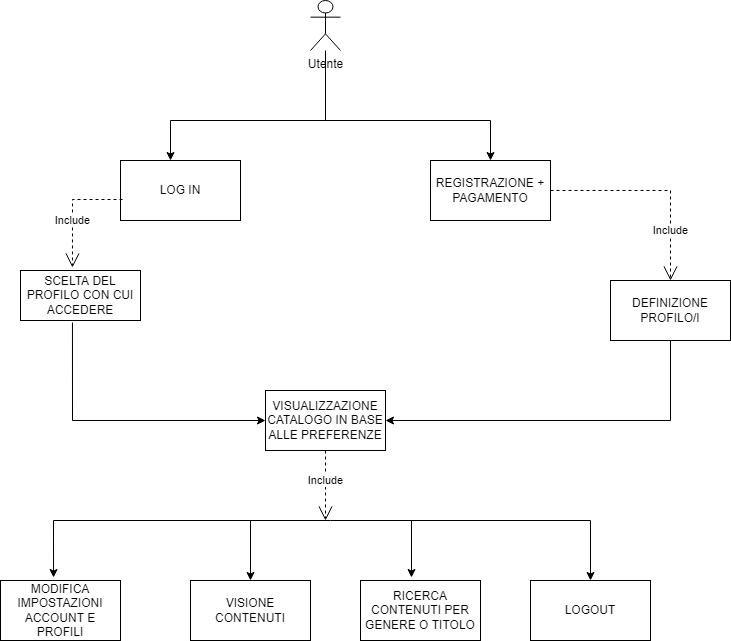

The diagram above was exported from draw.io. Its source (the exported page's mxGraphModel, read from the mxfile embedded in the PNG):
<mxGraphModel dx="1422" dy="798" grid="1" gridSize="10" guides="1" tooltips="1" connect="1" arrows="1" fold="1" page="1" pageScale="1" pageWidth="827" pageHeight="1169" math="0" shadow="0">
  <root>
    <mxCell id="0" />
    <mxCell id="1" parent="0" />
    <mxCell id="ntmU8flViXwEXRIT5s-e-1" value="Utente" style="shape=umlActor;verticalLabelPosition=bottom;verticalAlign=top;html=1;outlineConnect=0;" vertex="1" parent="1">
      <mxGeometry x="360" y="40" width="30" height="50" as="geometry" />
    </mxCell>
    <mxCell id="ntmU8flViXwEXRIT5s-e-2" value="" style="endArrow=classic;html=1;rounded=0;" edge="1" parent="1" source="ntmU8flViXwEXRIT5s-e-1">
      <mxGeometry width="50" height="50" relative="1" as="geometry">
        <mxPoint x="390" y="430" as="sourcePoint" />
        <mxPoint x="220" y="200" as="targetPoint" />
        <Array as="points">
          <mxPoint x="375" y="160" />
          <mxPoint x="220" y="160" />
        </Array>
      </mxGeometry>
    </mxCell>
    <mxCell id="ntmU8flViXwEXRIT5s-e-3" value="LOG IN" style="rounded=0;whiteSpace=wrap;html=1;" vertex="1" parent="1">
      <mxGeometry x="170" y="200" width="120" height="60" as="geometry" />
    </mxCell>
    <mxCell id="ntmU8flViXwEXRIT5s-e-4" value="" style="endArrow=classic;html=1;rounded=0;" edge="1" parent="1">
      <mxGeometry width="50" height="50" relative="1" as="geometry">
        <mxPoint x="370" y="160" as="sourcePoint" />
        <mxPoint x="540" y="200" as="targetPoint" />
        <Array as="points">
          <mxPoint x="540" y="160" />
        </Array>
      </mxGeometry>
    </mxCell>
    <mxCell id="ntmU8flViXwEXRIT5s-e-5" value="REGISTRAZIONE + PAGAMENTO" style="rounded=0;whiteSpace=wrap;html=1;" vertex="1" parent="1">
      <mxGeometry x="480" y="200" width="120" height="60" as="geometry" />
    </mxCell>
    <mxCell id="ntmU8flViXwEXRIT5s-e-8" value="VISUALIZZAZIONE CATALOGO IN BASE ALLE PREFERENZE" style="rounded=0;whiteSpace=wrap;html=1;" vertex="1" parent="1">
      <mxGeometry x="315" y="430" width="120" height="60" as="geometry" />
    </mxCell>
    <mxCell id="ntmU8flViXwEXRIT5s-e-12" value="DEFINIZIONE PROFILO/I" style="rounded=0;whiteSpace=wrap;html=1;" vertex="1" parent="1">
      <mxGeometry x="660" y="320" width="120" height="60" as="geometry" />
    </mxCell>
    <mxCell id="ntmU8flViXwEXRIT5s-e-14" value="" style="endArrow=classic;html=1;rounded=0;entryX=1;entryY=0.5;entryDx=0;entryDy=0;exitX=0.5;exitY=1;exitDx=0;exitDy=0;" edge="1" parent="1" source="ntmU8flViXwEXRIT5s-e-12" target="ntmU8flViXwEXRIT5s-e-8">
      <mxGeometry width="50" height="50" relative="1" as="geometry">
        <mxPoint x="390" y="410" as="sourcePoint" />
        <mxPoint x="440" y="360" as="targetPoint" />
        <Array as="points">
          <mxPoint x="720" y="460" />
        </Array>
      </mxGeometry>
    </mxCell>
    <mxCell id="ntmU8flViXwEXRIT5s-e-16" value="MODIFICA IMPOSTAZIONI ACCOUNT E PROFILI" style="rounded=0;whiteSpace=wrap;html=1;" vertex="1" parent="1">
      <mxGeometry x="50" y="620" width="120" height="60" as="geometry" />
    </mxCell>
    <mxCell id="ntmU8flViXwEXRIT5s-e-17" value="VISIONE CONTENUTI" style="rounded=0;whiteSpace=wrap;html=1;" vertex="1" parent="1">
      <mxGeometry x="240" y="620" width="120" height="60" as="geometry" />
    </mxCell>
    <mxCell id="ntmU8flViXwEXRIT5s-e-18" value="SCELTA DEL PROFILO CON CUI ACCEDERE" style="rounded=0;whiteSpace=wrap;html=1;" vertex="1" parent="1">
      <mxGeometry x="70" y="310" width="120" height="50" as="geometry" />
    </mxCell>
    <mxCell id="ntmU8flViXwEXRIT5s-e-20" value="" style="endArrow=classic;html=1;rounded=0;exitX=0.433;exitY=1.04;exitDx=0;exitDy=0;exitPerimeter=0;entryX=0;entryY=0.5;entryDx=0;entryDy=0;" edge="1" parent="1" source="ntmU8flViXwEXRIT5s-e-18" target="ntmU8flViXwEXRIT5s-e-8">
      <mxGeometry width="50" height="50" relative="1" as="geometry">
        <mxPoint x="390" y="480" as="sourcePoint" />
        <mxPoint x="440" y="430" as="targetPoint" />
        <Array as="points">
          <mxPoint x="122" y="460" />
        </Array>
      </mxGeometry>
    </mxCell>
    <mxCell id="ntmU8flViXwEXRIT5s-e-21" value="RICERCA CONTENUTI PER GENERE O TITOLO" style="rounded=0;whiteSpace=wrap;html=1;" vertex="1" parent="1">
      <mxGeometry x="410" y="620" width="120" height="60" as="geometry" />
    </mxCell>
    <mxCell id="ntmU8flViXwEXRIT5s-e-22" value="LOGOUT" style="rounded=0;whiteSpace=wrap;html=1;" vertex="1" parent="1">
      <mxGeometry x="580" y="620" width="120" height="60" as="geometry" />
    </mxCell>
    <mxCell id="ntmU8flViXwEXRIT5s-e-24" value="" style="endArrow=classic;html=1;rounded=0;entryX=0.425;entryY=-0.05;entryDx=0;entryDy=0;entryPerimeter=0;" edge="1" parent="1" target="ntmU8flViXwEXRIT5s-e-21">
      <mxGeometry width="50" height="50" relative="1" as="geometry">
        <mxPoint x="461" y="560" as="sourcePoint" />
        <mxPoint x="440" y="410" as="targetPoint" />
      </mxGeometry>
    </mxCell>
    <mxCell id="ntmU8flViXwEXRIT5s-e-25" value="" style="endArrow=classic;html=1;rounded=0;entryX=0.442;entryY=-0.05;entryDx=0;entryDy=0;entryPerimeter=0;" edge="1" parent="1" target="ntmU8flViXwEXRIT5s-e-16">
      <mxGeometry width="50" height="50" relative="1" as="geometry">
        <mxPoint x="380" y="560" as="sourcePoint" />
        <mxPoint x="440" y="410" as="targetPoint" />
        <Array as="points">
          <mxPoint x="103" y="560" />
        </Array>
      </mxGeometry>
    </mxCell>
    <mxCell id="ntmU8flViXwEXRIT5s-e-26" value="" style="endArrow=classic;html=1;rounded=0;entryX=0.5;entryY=0;entryDx=0;entryDy=0;" edge="1" parent="1" target="ntmU8flViXwEXRIT5s-e-17">
      <mxGeometry width="50" height="50" relative="1" as="geometry">
        <mxPoint x="300" y="560" as="sourcePoint" />
        <mxPoint x="440" y="410" as="targetPoint" />
      </mxGeometry>
    </mxCell>
    <mxCell id="ntmU8flViXwEXRIT5s-e-27" value="Include" style="endArrow=open;endSize=12;dashed=1;html=1;rounded=0;exitX=0.017;exitY=0.65;exitDx=0;exitDy=0;exitPerimeter=0;entryX=0.433;entryY=-0.06;entryDx=0;entryDy=0;entryPerimeter=0;" edge="1" parent="1" source="ntmU8flViXwEXRIT5s-e-3" target="ntmU8flViXwEXRIT5s-e-18">
      <mxGeometry x="0.2037" width="160" relative="1" as="geometry">
        <mxPoint x="330" y="370" as="sourcePoint" />
        <mxPoint x="490" y="370" as="targetPoint" />
        <Array as="points">
          <mxPoint x="122" y="239" />
        </Array>
        <mxPoint as="offset" />
      </mxGeometry>
    </mxCell>
    <mxCell id="ntmU8flViXwEXRIT5s-e-29" value="Include" style="endArrow=open;endSize=12;dashed=1;html=1;rounded=0;exitX=1;exitY=0.5;exitDx=0;exitDy=0;entryX=0.5;entryY=0;entryDx=0;entryDy=0;" edge="1" parent="1" source="ntmU8flViXwEXRIT5s-e-5" target="ntmU8flViXwEXRIT5s-e-12">
      <mxGeometry x="0.5238" width="160" relative="1" as="geometry">
        <mxPoint x="192.03999999999996" y="259" as="sourcePoint" />
        <mxPoint x="141.96000000000004" y="327" as="targetPoint" />
        <Array as="points">
          <mxPoint x="720" y="230" />
        </Array>
        <mxPoint as="offset" />
      </mxGeometry>
    </mxCell>
    <mxCell id="ntmU8flViXwEXRIT5s-e-30" value="" style="endArrow=classic;html=1;rounded=0;entryX=0.5;entryY=0;entryDx=0;entryDy=0;" edge="1" parent="1" target="ntmU8flViXwEXRIT5s-e-22">
      <mxGeometry width="50" height="50" relative="1" as="geometry">
        <mxPoint x="380" y="560" as="sourcePoint" />
        <mxPoint x="440" y="350" as="targetPoint" />
        <Array as="points">
          <mxPoint x="640" y="560" />
        </Array>
      </mxGeometry>
    </mxCell>
    <mxCell id="ntmU8flViXwEXRIT5s-e-32" value="Include" style="endArrow=open;endSize=12;dashed=1;html=1;rounded=0;exitX=0.5;exitY=1;exitDx=0;exitDy=0;" edge="1" parent="1" source="ntmU8flViXwEXRIT5s-e-8">
      <mxGeometry x="-0.1429" width="160" relative="1" as="geometry">
        <mxPoint x="192.03999999999996" y="259" as="sourcePoint" />
        <mxPoint x="375" y="560" as="targetPoint" />
        <Array as="points" />
        <mxPoint as="offset" />
      </mxGeometry>
    </mxCell>
  </root>
</mxGraphModel>